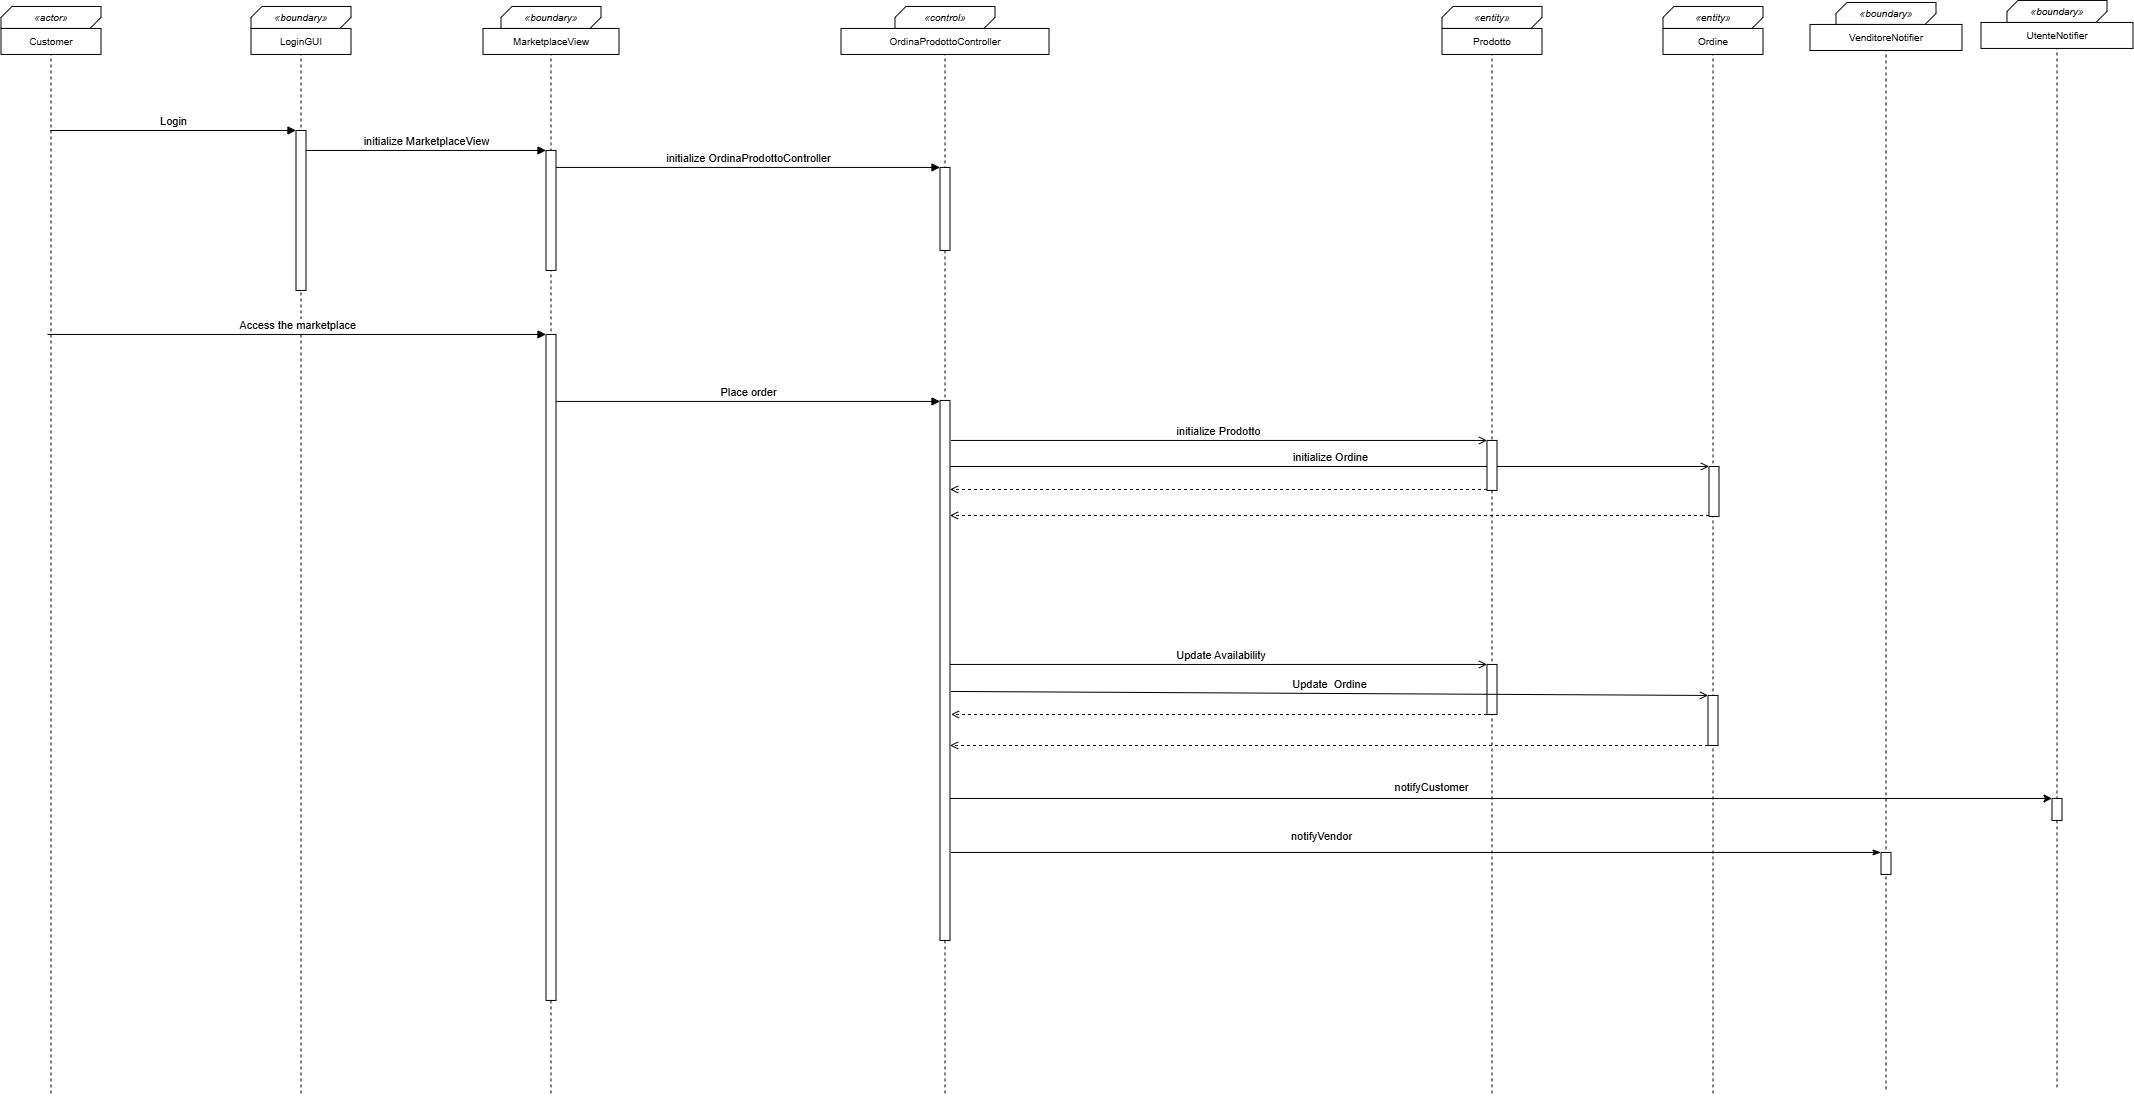

The diagram above was exported from draw.io. Its source (the exported page's mxGraphModel, read from the mxfile embedded in the PNG):
<mxGraphModel dx="2151" dy="1454" grid="1" gridSize="10" guides="1" tooltips="1" connect="1" arrows="1" fold="1" page="1" pageScale="1" pageWidth="850" pageHeight="1100" math="0" shadow="0">
  <root>
    <mxCell id="0" />
    <mxCell id="1" parent="0" />
    <mxCell id="cl" parent="1" style="shape=umlLifeline;perimeter=lifelinePerimeter;whiteSpace=wrap;html=1;container=1;dropTarget=0;collapsible=0;recursiveResize=0;outlineConnect=0;portConstraint=eastwest;size=0;verticalAlign=top;" value="" vertex="1">
      <mxGeometry height="1054" width="100" x="40" y="40" as="geometry" />
    </mxCell>
    <mxCell id="lg" parent="1" style="shape=umlLifeline;perimeter=lifelinePerimeter;whiteSpace=wrap;html=1;container=1;dropTarget=0;collapsible=0;recursiveResize=0;outlineConnect=0;portConstraint=eastwest;size=0;verticalAlign=top;" value="" vertex="1">
      <mxGeometry height="1054" width="100" x="290" y="40" as="geometry" />
    </mxCell>
    <mxCell id="act0" parent="lg" style="html=1;points=[];perimeter=orthogonalPerimeter;outlineConnect=0;fillColor=#ffffff;" value="" vertex="1">
      <mxGeometry height="160" width="10" x="45" y="90" as="geometry" />
    </mxCell>
    <mxCell id="mv" parent="1" style="shape=umlLifeline;perimeter=lifelinePerimeter;whiteSpace=wrap;html=1;container=1;dropTarget=0;collapsible=0;recursiveResize=0;outlineConnect=0;portConstraint=eastwest;size=0;verticalAlign=top;" value="" vertex="1">
      <mxGeometry height="1054" width="100" x="540" y="40" as="geometry" />
    </mxCell>
    <mxCell id="act1" parent="mv" style="html=1;points=[];perimeter=orthogonalPerimeter;outlineConnect=0;fillColor=#ffffff;" value="" vertex="1">
      <mxGeometry height="120" width="10" x="45" y="110" as="geometry" />
    </mxCell>
    <mxCell id="act10" parent="mv" style="html=1;points=[];perimeter=orthogonalPerimeter;outlineConnect=0;fillColor=#ffffff;" value="" vertex="1">
      <mxGeometry height="666" width="10" x="45" y="294" as="geometry" />
    </mxCell>
    <mxCell id="oc" parent="1" style="shape=umlLifeline;perimeter=lifelinePerimeter;whiteSpace=wrap;html=1;container=1;dropTarget=0;collapsible=0;recursiveResize=0;outlineConnect=0;portConstraint=eastwest;size=0;verticalAlign=top;" value="" vertex="1">
      <mxGeometry height="1054" width="100" x="934" y="40" as="geometry" />
    </mxCell>
    <mxCell id="oc_init" parent="oc" style="html=1;points=[];perimeter=orthogonalPerimeter;outlineConnect=0;fillColor=#ffffff;strokeColor=#000000;" value="" vertex="1">
      <mxGeometry height="83" width="10" x="45" y="127" as="geometry" />
    </mxCell>
    <mxCell id="act9" parent="oc" style="html=1;points=[];perimeter=orthogonalPerimeter;outlineConnect=0;fillColor=#ffffff;strokeColor=#000000;" value="" vertex="1">
      <mxGeometry height="540" width="10" x="45" y="360" as="geometry" />
    </mxCell>
    <mxCell id="pr" parent="1" style="shape=umlLifeline;perimeter=lifelinePerimeter;whiteSpace=wrap;html=1;container=1;dropTarget=0;collapsible=0;recursiveResize=0;outlineConnect=0;portConstraint=eastwest;size=0;verticalAlign=top;" value="" vertex="1">
      <mxGeometry height="1054" width="100" x="1481" y="40" as="geometry" />
    </mxCell>
    <mxCell id="act6" parent="pr" style="html=1;points=[];perimeter=orthogonalPerimeter;outlineConnect=0;fillColor=#ffffff;" value="" vertex="1">
      <mxGeometry height="50" width="10" x="45" y="624" as="geometry" />
    </mxCell>
    <mxCell id="or" parent="1" style="shape=umlLifeline;perimeter=lifelinePerimeter;whiteSpace=wrap;html=1;container=1;dropTarget=0;collapsible=0;recursiveResize=0;outlineConnect=0;portConstraint=eastwest;size=0;verticalAlign=top;" value="" vertex="1">
      <mxGeometry height="1054" width="100" x="1702" y="40" as="geometry" />
    </mxCell>
    <mxCell id="act3" parent="or" style="html=1;points=[];perimeter=orthogonalPerimeter;outlineConnect=0;fillColor=#ffffff;" value="" vertex="1">
      <mxGeometry height="50" width="10" x="46" y="426" as="geometry" />
    </mxCell>
    <mxCell id="act7" parent="or" style="html=1;points=[];perimeter=orthogonalPerimeter;outlineConnect=0;fillColor=#ffffff;" value="" vertex="1">
      <mxGeometry height="50" width="10" x="45" y="655" as="geometry" />
    </mxCell>
    <mxCell id="vn" parent="1" style="shape=umlLifeline;perimeter=lifelinePerimeter;whiteSpace=wrap;html=1;container=1;dropTarget=0;collapsible=0;recursiveResize=0;outlineConnect=0;portConstraint=eastwest;size=0;verticalAlign=top;" value="" vertex="1">
      <mxGeometry height="1054" width="100" x="1875" y="36" as="geometry" />
    </mxCell>
    <mxCell id="m0" edge="1" parent="1" source="cl" style="html=1;verticalAlign=bottom;labelBackgroundColor=#ffffff;endArrow=block;curved=0;rounded=0;entryX=0;entryY=0.0;" target="act0" value="Login">
      <mxGeometry relative="1" as="geometry" />
    </mxCell>
    <mxCell id="m1" edge="1" parent="1" source="act0" style="html=1;verticalAlign=bottom;labelBackgroundColor=#ffffff;endArrow=block;curved=0;rounded=0;entryX=0;entryY=0.0;" target="act1" value="initialize MarketplaceView">
      <mxGeometry relative="1" as="geometry">
        <mxPoint as="offset" />
        <mxPoint x="350" y="180" as="sourcePoint" />
      </mxGeometry>
    </mxCell>
    <mxCell id="m2" edge="1" parent="1" style="html=1;verticalAlign=bottom;labelBackgroundColor=#ffffff;endArrow=block;curved=0;rounded=0;entryX=0;entryY=0.0;" value="initialize OrdinaProdottoController">
      <mxGeometry relative="1" as="geometry">
        <mxPoint x="595" y="167" as="sourcePoint" />
        <mxPoint x="979" y="167" as="targetPoint" />
      </mxGeometry>
    </mxCell>
    <mxCell id="m3" edge="1" parent="1" style="html=1;verticalAlign=bottom;labelBackgroundColor=#ffffff;endArrow=block;curved=0;rounded=0;exitX=0.5;exitY=0.1875;entryX=0;entryY=0.0;" target="act10" value="&amp;nbsp;Access the marketplace">
      <mxGeometry relative="1" as="geometry">
        <mxPoint x="86.5" y="334" as="sourcePoint" />
      </mxGeometry>
    </mxCell>
    <mxCell id="m7" edge="1" parent="1" source="act9" style="html=1;verticalAlign=bottom;labelBackgroundColor=#ffffff;endArrow=open;curved=0;rounded=0;entryX=0;entryY=0.0;endFill=0;" target="act3" value="initialize Ordine">
      <mxGeometry relative="1" as="geometry">
        <mxPoint x="988.9999999999995" y="608.084999999998" as="sourcePoint" />
      </mxGeometry>
    </mxCell>
    <mxCell id="m14" edge="1" parent="1" style="html=1;verticalAlign=bottom;labelBackgroundColor=#ffffff;endArrow=open;curved=0;rounded=0;entryX=0;entryY=0.0;endFill=0;" target="act6" value="&amp;nbsp;Update Availability">
      <mxGeometry relative="1" as="geometry">
        <mxPoint x="988.9999999999995" y="664" as="sourcePoint" />
      </mxGeometry>
    </mxCell>
    <mxCell id="m15" edge="1" parent="1" source="act6" style="html=1;verticalAlign=bottom;labelBackgroundColor=#ffffff;endArrow=open;dashed=1;curved=0;rounded=0;strokeColor=#000000;fontColor=#000000;exitX=0;exitY=1.0;" value="">
      <mxGeometry relative="1" x="0.0013" as="geometry">
        <mxPoint as="offset" />
        <mxPoint x="990" y="714" as="targetPoint" />
      </mxGeometry>
    </mxCell>
    <mxCell id="m16" edge="1" parent="1" style="html=1;verticalAlign=bottom;labelBackgroundColor=#ffffff;endArrow=open;curved=0;rounded=0;entryX=0;entryY=0.0;endFill=0;" target="act7" value="Update&amp;nbsp; Ordine">
      <mxGeometry relative="1" as="geometry">
        <mxPoint x="990" y="691" as="sourcePoint" />
      </mxGeometry>
    </mxCell>
    <mxCell id="m17" edge="1" parent="1" source="act7" style="html=1;verticalAlign=bottom;labelBackgroundColor=#ffffff;endArrow=open;dashed=1;curved=0;rounded=0;strokeColor=#000000;fontColor=#000000;exitX=0;exitY=1.0;" value="">
      <mxGeometry relative="1" as="geometry">
        <mxPoint x="988.9999999999995" y="745" as="targetPoint" />
      </mxGeometry>
    </mxCell>
    <mxCell id="m20" edge="1" parent="1" style="html=1;verticalAlign=bottom;labelBackgroundColor=#ffffff;endArrow=classicThin;curved=0;rounded=0;endFill=1;" target="5l__zNr-Mfhtk0a-uGFh-2" value="&amp;nbsp;&lt;div&gt;notifyVendor&lt;/div&gt;">
      <mxGeometry relative="1" x="-0.2043" y="7" as="geometry">
        <mxPoint as="offset" />
        <mxPoint x="990" y="852" as="sourcePoint" />
        <mxPoint x="2151" y="852" as="targetPoint" />
      </mxGeometry>
    </mxCell>
    <mxCell id="cl_st" parent="1" style="rounded=0;whiteSpace=wrap;html=1;fillColor=#ffffff;strokeColor=#000000;fontColor=#000000;fontStyle=2;fontSize=10;shape=mxgraph.basic.diag_snip_rect;dx=7;" value="«actor»" vertex="1">
      <mxGeometry height="22" width="100" x="40" y="6" as="geometry" />
    </mxCell>
    <mxCell id="cl_nm" parent="1" style="rounded=0;whiteSpace=wrap;html=1;fillColor=#ffffff;strokeColor=#000000;fontColor=#000000;fontSize=10;" value="Customer" vertex="1">
      <mxGeometry height="26" width="100" x="40" y="28" as="geometry" />
    </mxCell>
    <mxCell id="lg_st" parent="1" style="rounded=0;whiteSpace=wrap;html=1;fillColor=#ffffff;strokeColor=#000000;fontColor=#000000;fontStyle=2;fontSize=10;shape=mxgraph.basic.diag_snip_rect;dx=7;" value="«boundary»" vertex="1">
      <mxGeometry height="22" width="100" x="290" y="6" as="geometry" />
    </mxCell>
    <mxCell id="lg_nm" parent="1" style="rounded=0;whiteSpace=wrap;html=1;fillColor=#ffffff;strokeColor=#000000;fontColor=#000000;fontSize=10;" value="LoginGUI" vertex="1">
      <mxGeometry height="26" width="100" x="290" y="28" as="geometry" />
    </mxCell>
    <mxCell id="mv_st" parent="1" style="rounded=0;whiteSpace=wrap;html=1;fillColor=#ffffff;strokeColor=#000000;fontColor=#000000;fontStyle=2;fontSize=10;shape=mxgraph.basic.diag_snip_rect;dx=7;" value="«boundary»" vertex="1">
      <mxGeometry height="22" width="100" x="540" y="6" as="geometry" />
    </mxCell>
    <mxCell id="mv_nm" parent="1" style="rounded=0;whiteSpace=wrap;html=1;fillColor=#ffffff;strokeColor=#000000;fontColor=#000000;fontSize=10;" value="MarketplaceView" vertex="1">
      <mxGeometry height="26" width="136" x="522" y="28" as="geometry" />
    </mxCell>
    <mxCell id="oc_st" parent="1" style="rounded=0;whiteSpace=wrap;html=1;fillColor=#ffffff;strokeColor=#000000;fontColor=#000000;fontStyle=2;fontSize=10;shape=mxgraph.basic.diag_snip_rect;dx=7;" value="«control»" vertex="1">
      <mxGeometry height="22" width="100" x="934" y="6" as="geometry" />
    </mxCell>
    <mxCell id="oc_nm" parent="1" style="rounded=0;whiteSpace=wrap;html=1;fillColor=#ffffff;strokeColor=#000000;fontColor=#000000;fontSize=10;" value="OrdinaProdottoController" vertex="1">
      <mxGeometry height="26" width="208" x="880" y="28" as="geometry" />
    </mxCell>
    <mxCell id="pr_st" parent="1" style="rounded=0;whiteSpace=wrap;html=1;fillColor=#ffffff;strokeColor=#000000;fontColor=#000000;fontStyle=2;fontSize=10;shape=mxgraph.basic.diag_snip_rect;dx=7;" value="«entity»" vertex="1">
      <mxGeometry height="22" width="100" x="1481" y="6" as="geometry" />
    </mxCell>
    <mxCell id="pr_nm" parent="1" style="rounded=0;whiteSpace=wrap;html=1;fillColor=#ffffff;strokeColor=#000000;fontColor=#000000;fontSize=10;" value="Prodotto" vertex="1">
      <mxGeometry height="26" width="100" x="1481" y="28" as="geometry" />
    </mxCell>
    <mxCell id="or_st" parent="1" style="rounded=0;whiteSpace=wrap;html=1;fillColor=#ffffff;strokeColor=#000000;fontColor=#000000;fontStyle=2;fontSize=10;shape=mxgraph.basic.diag_snip_rect;dx=7;" value="«entity»" vertex="1">
      <mxGeometry height="22" width="100" x="1702" y="6" as="geometry" />
    </mxCell>
    <mxCell id="or_nm" parent="1" style="rounded=0;whiteSpace=wrap;html=1;fillColor=#ffffff;strokeColor=#000000;fontColor=#000000;fontSize=10;" value="Ordine" vertex="1">
      <mxGeometry height="26" width="100" x="1702" y="28" as="geometry" />
    </mxCell>
    <mxCell id="vn_st" parent="1" style="rounded=0;whiteSpace=wrap;html=1;fillColor=#ffffff;strokeColor=#000000;fontColor=#000000;fontStyle=2;fontSize=10;shape=mxgraph.basic.diag_snip_rect;dx=7;" value="«boundary»" vertex="1">
      <mxGeometry height="22" width="100" x="1875" y="2" as="geometry" />
    </mxCell>
    <mxCell id="vn_nm" parent="1" style="rounded=0;whiteSpace=wrap;html=1;fillColor=#ffffff;strokeColor=#000000;fontColor=#000000;fontSize=10;" value="VenditoreNotifier" vertex="1">
      <mxGeometry height="26" width="152" x="1849" y="24" as="geometry" />
    </mxCell>
    <mxCell id="5l__zNr-Mfhtk0a-uGFh-2" parent="1" style="html=1;points=[];perimeter=orthogonalPerimeter;outlineConnect=0;fillColor=#ffffff;" value="" vertex="1">
      <mxGeometry height="22" width="10" x="1920" y="852" as="geometry" />
    </mxCell>
    <mxCell id="5l__zNr-Mfhtk0a-uGFh-11" edge="1" parent="1" style="html=1;verticalAlign=bottom;labelBackgroundColor=#ffffff;endArrow=block;curved=0;rounded=0;" value="Place order">
      <mxGeometry relative="1" as="geometry">
        <mxPoint x="595" y="401" as="sourcePoint" />
        <mxPoint x="979" y="401" as="targetPoint" />
      </mxGeometry>
    </mxCell>
    <mxCell id="5l__zNr-Mfhtk0a-uGFh-12" edge="1" parent="1" style="html=1;verticalAlign=bottom;labelBackgroundColor=#ffffff;endArrow=open;curved=0;rounded=0;endFill=0;" target="5l__zNr-Mfhtk0a-uGFh-13" value="initialize Prodotto">
      <mxGeometry relative="1" as="geometry">
        <mxPoint x="990" y="440" as="sourcePoint" />
        <mxPoint x="1430" y="440" as="targetPoint" />
      </mxGeometry>
    </mxCell>
    <mxCell id="5l__zNr-Mfhtk0a-uGFh-13" parent="1" style="html=1;points=[];perimeter=orthogonalPerimeter;outlineConnect=0;fillColor=#ffffff;" value="" vertex="1">
      <mxGeometry height="50" width="10" x="1526" y="440" as="geometry" />
    </mxCell>
    <mxCell id="5l__zNr-Mfhtk0a-uGFh-14" edge="1" parent="1" source="5l__zNr-Mfhtk0a-uGFh-13" style="html=1;verticalAlign=bottom;labelBackgroundColor=#ffffff;endArrow=open;dashed=1;curved=0;rounded=0;strokeColor=#000000;fontColor=#000000;" value="">
      <mxGeometry relative="1" x="0.0013" as="geometry">
        <mxPoint as="offset" />
        <mxPoint x="1478" y="489" as="sourcePoint" />
        <mxPoint x="989" y="489" as="targetPoint" />
      </mxGeometry>
    </mxCell>
    <mxCell id="5l__zNr-Mfhtk0a-uGFh-15" edge="1" parent="1" source="act3" style="html=1;verticalAlign=bottom;labelBackgroundColor=#ffffff;endArrow=open;dashed=1;curved=0;rounded=0;strokeColor=#000000;fontColor=#000000;" value="">
      <mxGeometry relative="1" x="0.0013" as="geometry">
        <mxPoint as="offset" />
        <mxPoint x="1700" y="515" as="sourcePoint" />
        <mxPoint x="989" y="515" as="targetPoint" />
      </mxGeometry>
    </mxCell>
    <mxCell id="VH8UZB4chm8EbPvzW3I3-1" parent="1" style="shape=umlLifeline;perimeter=lifelinePerimeter;whiteSpace=wrap;html=1;container=1;dropTarget=0;collapsible=0;recursiveResize=0;outlineConnect=0;portConstraint=eastwest;size=0;verticalAlign=top;" value="" vertex="1">
      <mxGeometry height="1054" width="100" x="2046" y="34" as="geometry" />
    </mxCell>
    <mxCell id="VH8UZB4chm8EbPvzW3I3-2" parent="1" style="rounded=0;whiteSpace=wrap;html=1;fillColor=#ffffff;strokeColor=#000000;fontColor=#000000;fontStyle=2;fontSize=10;shape=mxgraph.basic.diag_snip_rect;dx=7;" value="«boundary»" vertex="1">
      <mxGeometry height="22" width="100" x="2046" as="geometry" />
    </mxCell>
    <mxCell id="VH8UZB4chm8EbPvzW3I3-3" parent="1" style="rounded=0;whiteSpace=wrap;html=1;fillColor=#ffffff;strokeColor=#000000;fontColor=#000000;fontSize=10;" value="UtenteNotifier" vertex="1">
      <mxGeometry height="26" width="152" x="2020" y="22" as="geometry" />
    </mxCell>
    <mxCell id="VH8UZB4chm8EbPvzW3I3-4" parent="1" style="html=1;points=[];perimeter=orthogonalPerimeter;outlineConnect=0;fillColor=#ffffff;" value="" vertex="1">
      <mxGeometry height="22" width="10" x="2091" y="798" as="geometry" />
    </mxCell>
    <mxCell id="VH8UZB4chm8EbPvzW3I3-5" edge="1" parent="1" style="html=1;verticalAlign=bottom;labelBackgroundColor=#ffffff;endArrow=classic;curved=0;rounded=0;endFill=1;" value="&lt;div&gt;notifyCustomer&lt;/div&gt;">
      <mxGeometry relative="1" x="-0.127" y="2" as="geometry">
        <mxPoint as="offset" />
        <mxPoint x="989" y="798" as="sourcePoint" />
        <mxPoint x="2091" y="798" as="targetPoint" />
      </mxGeometry>
    </mxCell>
  </root>
</mxGraphModel>